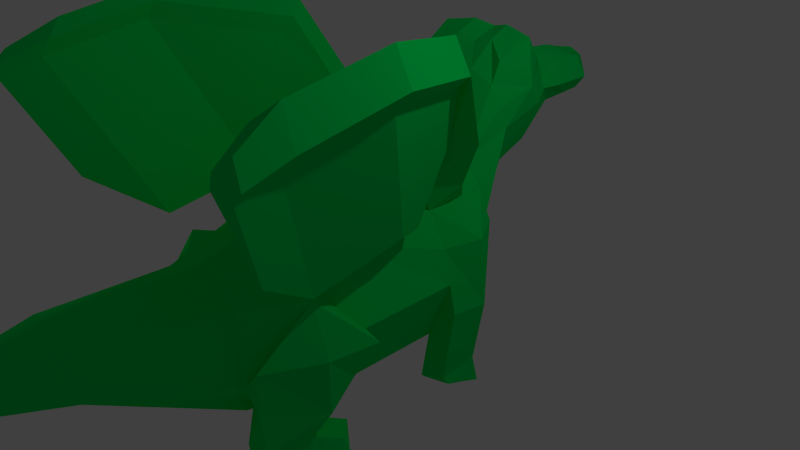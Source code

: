 # Source: dragon.blend  (saved by Blender 2.73.0; exported with 4.5.12 LTS)
import bpy
from mathutils import Matrix  # noqa: F401  (used for matrix-valued properties, if any)

bpy.ops.wm.read_factory_settings(use_empty=True)
scene = bpy.context.scene
scene.name = 'Scene'

# ---- collections
col_collection_1 = bpy.data.collections.new('Collection 1'); scene.collection.children.link(col_collection_1)

# ---- materials (node trees are filled in below, after node groups)
mat_material_001 = bpy.data.materials.new('Material.001')
mat_material_001.alpha_threshold = 0.0
mat_material_001.use_transparent_shadow = False
mat_material_001.diffuse_color = (0.0, 0.8, 0.1088, 1.0)
mat_material_001.roughness = 0.5

# ---- material node trees

# ---- world
world_world = bpy.data.worlds.new('World'); scene.world = world_world
world_world.color = (0.05088, 0.05088, 0.05088)
world_world.use_sun_shadow = False
world_world.sun_shadow_jitter_overblur = 0.0
world_world.cycles.sampling_method = 'MANUAL'
world_world.cycles.sample_map_resolution = 256

# ---- cameras
cam_camera = bpy.data.cameras.new('Camera')
cam_camera.clip_end = 100.0
cam_camera.lens = 35.0
cam_camera.sensor_width = 32.0
cam_camera.sensor_height = 18.0
cam_camera.ortho_scale = 7.314
cam_camera.dof.focus_distance = 0.0
cam_camera.dof.aperture_fstop = 128.0

# ---- lights
light_lamp = bpy.data.lights.new('Lamp', 'POINT')
light_lamp.transmission_factor = 0.0
light_lamp.cutoff_distance = 30.0
light_lamp.energy = 100.0
light_lamp.shadow_buffer_clip_start = 1.001
light_lamp.shadow_soft_size = 0.1
light_lamp.shadow_maximum_resolution = 0.006
light_lamp.use_absolute_resolution = True
light_lamp.cycles.use_multiple_importance_sampling = False

# ---- meshes
me_icosphere = bpy.data.meshes.new('Icosphere')
me_icosphere.from_pydata([(0.4035, -4.134, 0.7287), (0.07322, -4.134, 0.8655), (-3.003e-08, 3.032, 2.127), (7.765e-09, -1.118, 1.232), (0.3392, 2.752, 2.014), (0.8709, -1.118, 0.8709), (0.4519, 2.752, 1.691), (1.232, -1.221, -1.035e-08), (0.272, 3.032, 1.419), (0.8709, -1.118, -0.8709), (-6.365e-08, 3.032, 1.307), (-9.991e-08, -1.118, -1.232), (0.5403, -4.134, 0.3984), (0.4035, -4.134, 0.06813), (0.07322, -4.134, -0.06868), (0.2302, -4.85, 0.6779), (-1.142e-07, -4.85, 0.7733), (0.3256, -4.85, 0.4477), (0.2302, -4.85, 0.2175), (-1.427e-07, -4.85, 0.1222), (-2.012e-07, -6.806, 0.4477), (-7.499e-09, 2.213, 2.567), (1.259e-08, 0.6198, 1.338), (7.765e-09, 0.1365, 1.232), (0.8709, 0.1365, 0.8709), (0.9462, 0.6198, 0.9462), (0.708, 2.052, 2.567), (1.232, 0.1365, -5.049e-08), (0.7763, 2.213, 1.691), (0.8709, 0.1365, -0.8709), (0.9462, 0.6198, -0.6037), (0.5489, 2.213, 1.142), (-9.991e-08, 0.1365, -1.232), (-1.044e-07, 0.6198, -0.9956), (-2.374e-08, 3.323, 2.104), (0.3565, 3.044, 2.017), (0.5041, 3.044, 1.691), (0.3565, 3.323, 1.483), (-6.781e-08, 3.323, 1.396), (-2.374e-08, 3.602, 2.029), (0.3565, 3.602, 1.95), (0.5041, 3.602, 1.691), (0.3565, 3.602, 1.499), (-6.781e-08, 3.602, 1.419), (0.002142, 1.453, 2.191), (0.6424, 1.447, 2.075), (0.8018, 1.567, 1.515), (0.5654, 1.742, 0.9708), (-0.002142, 1.87, 0.7616), (0.6736, -2.49, 0.5281), (0.7835, -2.564, -0.3582), (0.6736, -2.49, -0.7524), (0.03331, -2.49, -1.018), (0.03331, -2.49, 0.7933), (0.0008509, 0.9086, 1.577), (0.7324, 0.9063, 1.268), (1.035, 0.9538, 0.5392), (0.7312, 1.023, -0.1834), (-0.0008509, 1.074, -0.4764), (-3.981e-08, 3.911, 1.963), (0.1782, 3.911, 1.883), (0.252, 3.911, 1.691), (0.1782, 3.911, 1.499), (-6.184e-08, 3.911, 1.419), (0.5301, 2.425, 2.243), (0.3955, 2.752, 1.827), (-1.877e-08, 2.622, 2.255), (0.6326, 1.587, 2.343), (0.8217, 2.017, 1.966), (0.2745, 2.129, 2.638), (0.001071, 1.833, 2.444), (0.2853, 1.45, 2.199), (0.7591, 1.507, 1.795), (0.2799, 1.832, 2.511), (1.051, -1.453, -0.4354), (0.7722, -1.804, 0.6995), (0.7722, -1.804, -0.8116), (0.6509, -2.377, -0.6784), (0.8515, -1.585, -0.8127), (1.542, -1.287, -0.0007616), (1.023, -2.548, -0.07977), (1.361, -1.519, -0.4362), (1.395, -1.87, -0.05683), (0.9609, -2.51, -0.6791), (1.307, -1.811, -0.8135), (1.168, -1.88, 0.6002), (0.6416, -2.5, -1.237), (0.8693, -1.69, -1.172), (0.9516, -2.473, -1.238), (1.11, -1.938, -1.173), (0.6425, -2.48, -1.421), (0.7997, -1.851, -1.453), (0.9525, -2.453, -1.422), (1.185, -1.918, -1.453), (1.026, -1.378, -1.29), (1.266, -1.625, -1.29), (0.956, -1.539, -1.474), (1.341, -1.605, -1.475), (1.298, 0.1516, -0.405), (1.387, 0.5954, -0.3903), (0.722, 0.1516, -1.595), (0.7973, 0.635, -1.328), (1.159, 0.3834, -1.365), (1.102, 0.969, 0.5398), (0.798, 1.038, -0.1828), (1.2, 0.6152, -1.295), (1.31, 0.5954, 0.4884), (1.118, 0.1516, 0.4361), (1.343, 0.3735, -0.3976), (0.9505, 0.9452, 0.9043), (0.7597, 0.3933, -1.462), (1.118, 0.1516, -1.436), (0.722, 0.1516, -1.595), (0.7973, 0.635, -1.328), (0.7597, 0.3933, -1.462), (0.7592, 0.2093, -1.64), (0.8345, 0.6927, -1.694), (1.196, 0.4411, -1.597), (1.237, 0.6729, -1.661), (0.7969, 0.451, -1.633), (1.155, 0.2093, -1.541), (1.293, 0.6053, -0.8426), (0.9986, 0.6251, -1.312), (0.7977, 0.8367, -0.7555), (0.9499, 1.004, 0.1785), (1.244, 0.7822, 0.07477), (0.4731, 0.6198, 1.142), (0.4354, 0.1365, 1.051), (0.9079, 0.0002825, 1.234), (1.1, 0.4525, 1.175), (0.7395, 0.603, 1.506), (0.5758, 0.1388, 1.539), (1.221, 0.1146, 1.873), (1.413, 0.3688, 1.793), (1.053, 0.5193, 2.126), (0.889, 0.3053, 1.918), (1.413, 0.3688, 1.793), (1.504, -0.06874, 2.586), (1.696, -0.1042, 2.735), (1.335, 0.0463, 3.069), (1.172, -0.1676, 2.894), (2.357, -1.564, 3.056), (1.996, -1.414, 3.389), (1.832, -1.628, 3.214), (1.184, -0.3631, 0.9181), (1.363, -0.7575, 1.005), (1.495, -0.1471, 2.55), (2.136, -1.565, 2.861), (1.89, -1.713, 3.013), (1.248, -0.2956, 2.702), (2.391, -2.835, 2.842), (2.03, -2.685, 3.176), (1.866, -2.899, 3.0), (1.397, -2.029, 0.7911), (2.17, -2.836, 2.648), (1.924, -2.984, 2.8), (2.391, -2.835, 2.842), (2.03, -2.685, 3.176), (1.866, -2.899, 3.0), (1.397, -2.029, 0.7911), (2.17, -2.836, 2.648), (1.924, -2.984, 2.8), (2.391, -2.835, 2.842), (2.03, -2.685, 3.176), (1.866, -2.899, 3.0), (1.397, -2.029, 0.7911), (2.17, -2.836, 2.648), (1.924, -2.984, 2.8), (2.391, -2.835, 2.842), (2.03, -2.685, 3.176), (1.866, -2.899, 3.0), (1.397, -2.029, 0.7911), (2.17, -2.836, 2.648), (1.924, -2.984, 2.8), (2.406, -3.363, 2.694), (2.179, -3.268, 2.904), (2.076, -3.402, 2.793), (1.781, -2.855, 1.403), (2.267, -3.363, 2.571), (2.112, -3.456, 2.667), (2.406, -3.363, 2.694), (2.179, -3.268, 2.904), (2.076, -3.402, 2.793), (1.781, -2.855, 1.403), (2.267, -3.363, 2.571), (2.112, -3.456, 2.667)], [(133, 136)], [(51, 77, 50, 12, 13), (23, 3, 5, 24, 127), (52, 51, 13, 14), (24, 107, 106, 25), (13, 12, 17, 18), (27, 7, 74, 9, 29), (12, 0, 15, 17), (29, 9, 11, 32), (49, 53, 1, 0), (0, 1, 16, 15), (14, 13, 18, 19), (50, 49, 0, 12), (15, 16, 20), (17, 15, 20), (18, 17, 20), (19, 18, 20), (63, 59, 60, 61, 62), (57, 30, 33, 58), (30, 29, 32, 33), (6, 28, 31, 8), (25, 106, 109, 55), (30, 57, 104, 123, 101), (64, 26, 68, 65, 4), (56, 55, 109, 103), (57, 56, 103, 124, 104), (2, 66, 64, 4), (54, 22, 126, 25, 55), (8, 10, 38, 37), (6, 8, 37, 36), (4, 65, 6, 36, 35), (2, 4, 35, 34), (37, 38, 43, 42), (36, 37, 42, 41), (35, 36, 41, 40), (34, 35, 40, 39), (73, 71, 45, 67), (28, 46, 47, 31), (5, 3, 53, 49, 75), (11, 9, 76, 51, 52), (83, 77, 86, 88), (45, 55, 56, 46, 72), (46, 56, 57, 47), (47, 57, 58, 48), (31, 47, 48, 10, 8), (42, 43, 63, 62), (41, 42, 62, 61), (40, 41, 61, 60), (39, 40, 60, 59), (68, 72, 46, 28), (69, 73, 67, 26), (21, 70, 73, 69), (70, 44, 71, 73), (67, 45, 72, 68, 26), (66, 21, 69, 26, 64), (76, 78, 77, 51), (9, 74, 78, 76), (78, 74, 81, 84), (5, 75, 85, 79, 7), (84, 82, 80, 83), (81, 79, 82, 84), (82, 85, 80), (79, 85, 82), (50, 77, 83, 80), (80, 85, 75, 49, 50), (74, 7, 79, 81), (88, 86, 90, 92), (84, 83, 88, 89), (77, 78, 87, 86), (78, 84, 89, 87), (90, 91, 93, 92), (89, 88, 92, 93), (86, 87, 91, 90), (91, 87, 94, 96), (94, 95, 97, 96), (89, 93, 97, 95), (93, 91, 96, 97), (87, 89, 95, 94), (103, 125, 99, 121, 105, 122, 101, 123, 104, 124), (100, 110, 119, 115), (106, 107, 98, 108, 99), (102, 111, 120, 117), (27, 29, 100, 111, 98), (29, 30, 101, 110, 100), (99, 108, 102, 105, 121), (27, 98, 107, 24, 5, 7), (108, 98, 111, 102), (109, 106, 99, 125, 103), (100, 110, 114, 112), (110, 101, 113, 114), (117, 120, 115, 119), (118, 117, 119, 116), (111, 100, 115, 120), (101, 122, 105, 118, 116), (110, 101, 116, 119), (105, 102, 117, 118), (23, 127, 126, 22), (126, 127, 131, 130), (130, 131, 135, 134), (24, 25, 129, 128), (127, 24, 128, 131), (25, 126, 130, 129), (134, 135, 140, 139), (128, 129, 133, 132), (144, 135, 131), (129, 130, 134, 133), (139, 140, 143, 142), (132, 133, 138, 137), (128, 144, 131), (133, 134, 139, 138), (141, 147, 145, 144, 146, 137, 138), (137, 146, 132), (148, 149, 144, 145), (138, 139, 142, 141), (147, 141, 150, 154), (148, 145, 153, 155), (140, 135, 149), (144, 149, 135), (144, 128, 132), (143, 140, 149, 148), (132, 146, 144), (154, 150, 156, 160), (155, 153, 159, 161), (143, 148, 155, 152), (145, 147, 154, 153), (142, 143, 152, 151), (141, 142, 151, 150), (160, 156, 162, 166), (161, 159, 165, 167), (152, 155, 161, 158), (153, 154, 160, 159), (151, 152, 158, 157), (150, 151, 157, 156), (166, 162, 168, 172), (167, 165, 171, 173), (158, 161, 167, 164), (159, 160, 166, 165), (157, 158, 164, 163), (156, 157, 163, 162), (172, 168, 174, 178), (173, 171, 177, 179), (164, 167, 173, 170), (165, 166, 172, 171), (163, 164, 170, 169), (162, 163, 169, 168), (178, 174, 180, 184), (179, 177, 183, 185), (170, 173, 179, 176), (171, 172, 178, 177), (169, 170, 176, 175), (168, 169, 175, 174), (182, 185, 184, 180, 181), (184, 185, 183), (176, 179, 185, 182), (177, 178, 184, 183), (175, 176, 182, 181), (174, 175, 181, 180), (65, 68, 28, 6), (44, 54, 55, 45, 71)])
me_icosphere.materials.append(mat_material_001)
me_icosphere.use_remesh_preserve_volume = False
me_icosphere.use_remesh_preserve_attributes = False
me_icosphere.use_mirror_vertex_groups = False
me_icosphere.update()

# ---- objects
ob_icosphere = bpy.data.objects.new('Icosphere', me_icosphere)
ob_lamp = bpy.data.objects.new('Lamp', light_lamp)
ob_camera = bpy.data.objects.new('Camera', cam_camera)

# ---- transforms, parenting, visibility, modifiers, constraints
ob_icosphere.location = (0.0, 0.0, 0.0)
ob_icosphere.lineart.crease_threshold = 0.0
_m = ob_icosphere.modifiers.new('Mirror', 'MIRROR')
_m.merge_threshold = 0.2
ob_lamp.location = (4.076, 1.005, 5.904)
ob_lamp.rotation_euler = (0.6503, 0.05522, 1.866)
ob_lamp.lock_rotations_4d = False
ob_lamp.empty_display_type = 'ARROWS'
ob_lamp.color = (0.0, 0.0, 0.0, 0.0)
ob_lamp.lineart.crease_threshold = 0.0
ob_camera.location = (7.481, -6.508, 5.344)
ob_camera.rotation_euler = (1.109, 0.01082, 0.8149)
ob_camera.lock_rotations_4d = False
ob_camera.empty_display_type = 'ARROWS'
ob_camera.color = (0.0, 0.0, 0.0, 0.0)
ob_camera.display_type = 'WIRE'
ob_camera.lineart.crease_threshold = 0.0

# ---- collection membership
col_collection_1.objects.link(ob_icosphere)
col_collection_1.objects.link(ob_lamp)
col_collection_1.objects.link(ob_camera)

# ---- scene / render settings (as saved in the file)
scene.camera = ob_camera
scene.frame_start = 1; scene.frame_end = 250; scene.frame_set(1)
scene.render.engine = 'BLENDER_EEVEE_NEXT'
scene.render.resolution_percentage = 50
scene.render.dither_intensity = 0.0
scene.cycles.use_denoising = False
scene.cycles.samples = 10
scene.cycles.sampling_pattern = 'TABULATED_SOBOL'
scene.cycles.light_sampling_threshold = 0.0
scene.cycles.use_adaptive_sampling = False
scene.cycles.use_light_tree = False
scene.cycles.blur_glossy = 0.0
scene.cycles.pixel_filter_type = 'GAUSSIAN'
scene.cycles.sample_clamp_indirect = 0.0
scene.view_settings.view_transform = 'Standard'
bpy.context.view_layer.update()
